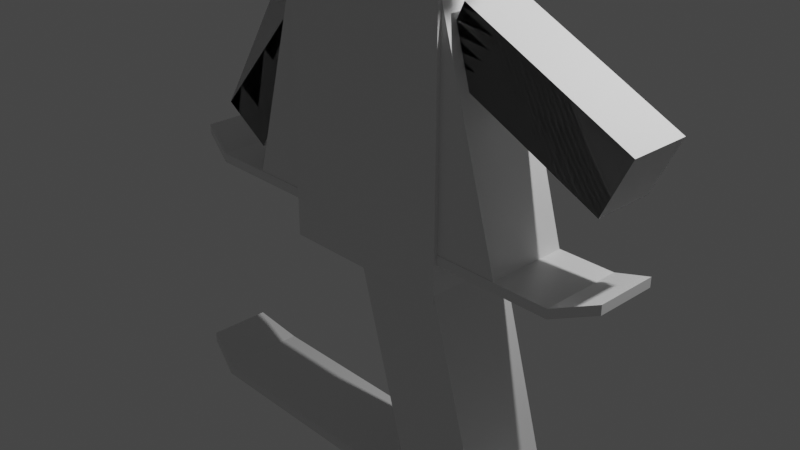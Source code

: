 # Source: snowboarder.blend  (saved by Blender 2.80.75; exported with 4.5.12 LTS)
import bpy
from mathutils import Matrix  # noqa: F401  (used for matrix-valued properties, if any)

bpy.ops.wm.read_factory_settings(use_empty=True)
scene = bpy.context.scene
scene.name = 'Scene'

# ---- collections
col_collection = bpy.data.collections.new('Collection'); scene.collection.children.link(col_collection)

# ---- materials (node trees are filled in below, after node groups)
mat_material = bpy.data.materials.new('Material')
mat_material.alpha_threshold = 0.0
mat_material.use_transparent_shadow = False
mat_material.line_color = (0.0, 0.0, 0.0, 1.0)

# ---- material node trees
mat_material.use_nodes = True; mat_material.node_tree.nodes.clear()
_N = mat_material.node_tree.nodes; _L = mat_material.node_tree.links
n0 = _N.new('ShaderNodeOutputMaterial'); n0.name = 'Material Output'; n0.location = (300, 300)
n1 = _N.new('ShaderNodeBsdfPrincipled'); n1.name = 'Principled BSDF'; n1.location = (10, 300)
n1.distribution = 'GGX'
n1.subsurface_method = 'BURLEY'
n1.inputs[2].default_value = 0.4
n1.inputs[3].default_value = 1.45
n1.inputs[27].default_value = (0.0, 0.0, 0.0, 1.0)
n1.inputs[28].default_value = 1.0
_L.new(n1.outputs[0], n0.inputs[0])
n0.is_active_output = True

# ---- world
world_world = bpy.data.worlds.new('World'); scene.world = world_world
world_world.use_nodes = True; world_world.node_tree.nodes.clear()
_N = world_world.node_tree.nodes; _L = world_world.node_tree.links
n0 = _N.new('ShaderNodeOutputWorld'); n0.name = 'World Output'; n0.location = (300, 300)
n1 = _N.new('ShaderNodeBackground'); n1.name = 'Background'; n1.location = (10, 300)
n1.inputs[0].default_value = (0.05088, 0.05088, 0.05088, 1.0)
_L.new(n1.outputs[0], n0.inputs[0])
n0.is_active_output = True
world_world.color = (0.05088, 0.05088, 0.05088)
world_world.use_sun_shadow = False
world_world.sun_shadow_jitter_overblur = 0.0

# ---- cameras
cam_camera = bpy.data.cameras.new('Camera')
cam_camera.clip_end = 100.0
cam_camera.ortho_scale = 7.314

# ---- lights
light_light = bpy.data.lights.new('Light', 'POINT')
light_light.transmission_factor = 0.0
light_light.energy = 1000.0
light_light.shadow_soft_size = 0.1
light_light.shadow_maximum_resolution = 0.006
light_light.use_absolute_resolution = True

# ---- meshes
me_cube = bpy.data.meshes.new('Cube')
me_cube.from_pydata([(3.621, -0.3773, -1.72), (-2.265, -0.3773, -3.308), (3.651, -0.3773, -1.831), (-2.235, -0.3773, -3.419), (3.621, 0.3732, -1.72), (-2.265, 0.3732, -3.308), (3.651, 0.3732, -1.831), (-2.235, 0.3732, -3.419), (-1.715, 0.506, -3.494), (3.214, 0.506, -2.164), (-1.745, 0.506, -3.383), (3.184, 0.506, -2.053), (3.184, -0.5101, -2.053), (-1.745, -0.5101, -3.383), (-1.715, -0.5101, -3.494), (3.214, -0.5101, -2.164), (2.528, 0.5, -2.236), (2.528, -0.5, -2.236), (0.0, 0.5, 0.0), (0.0, -0.5, 0.0), (-0.3511, 0.5069, 3.063), (-0.6289, 0.5069, 4.093), (-1.234, 0.5093, 2.825), (-1.512, 0.5093, 3.855), (-0.3536, -0.5093, 3.062), (-0.6315, -0.5093, 4.092), (-1.237, -0.5069, 2.824), (-1.514, -0.5069, 3.854), (-1.949, 0.3396, 0.2397), (-1.949, -0.3396, 0.2397), (-1.77, 0.3396, 2.674), (-2.598, 0.3396, 0.4413), (-1.77, -0.3396, 2.674), (-2.598, -0.3396, 0.4413), (0.1841, 0.3396, 3.205), (2.358, 0.3396, 2.783), (0.1841, -0.3396, 3.205), (2.358, -0.3396, 2.783), (2.236, 0.3396, 2.115), (2.236, -0.3396, 2.115), (0.1872, 0.5081, 3.208), (0.9811, 0.5081, 0.2646), (0.1872, -0.5081, 3.208), (0.9811, -0.5081, 0.2646), (-1.775, 0.5081, 2.679), (-0.9811, 0.5081, -0.2646), (-1.775, -0.5081, 2.679), (-0.9811, -0.5081, -0.2646), (0.391, 0.3396, 2.452), (0.391, -0.3396, 2.452), (0.2931, 0.3396, 2.815), (0.2931, -0.3396, 2.815), (-1.504, -0.3396, 1.674), (-1.561, -0.3396, 1.885), (-1.504, 0.3396, 1.674), (-1.669, 0.3396, 2.286), (-1.669, -0.3396, 2.286), (-0.7945, -0.5081, 2.943), (-0.7932, 0.5081, 2.943), (-1.234, 0.5081, 2.825), (-0.3536, -0.5081, 3.062), (-0.7945, -0.5081, 2.943), (-1.233, 0.5081, 2.825), (-0.7932, 0.5081, 2.943), (-0.3529, -0.2283, 3.062), (-0.3547, -0.5081, 3.062), (-1.235, 0.2283, 2.824), (0.9597, 0.5, 0.3437), (0.9811, 0.5, 0.2646), (0.9597, -0.5, 0.3437), (0.9811, -0.5, 0.2646), (0.001003, 0.5, 0.0), (0.001003, -0.5, 0.0), (-0.9811, 0.5, -0.2646), (-1.027, 0.5, -3.191), (-0.9811, -0.5, -0.2646), (-1.027, -0.5, -3.191), (-0.999, -0.5, -0.1982), (-0.9811, -0.5, -0.2646), (-0.999, 0.5, -0.1982), (-0.9811, 0.5, -0.2646), (0.001003, 0.5, -0.0008614), (0.001003, 0.5, -0.001676), (0.001003, -0.5, -0.001676), (0.0006445, -0.5, -0.001076), (0.0, -0.499, 0.0), (0.0006445, -0.5, -0.001076), (0.001003, 0.5, -0.0008614), (0.0, -0.5, 0.0), (0.0, -0.499, 0.0), (0.0, 0.5, 0.0), (0.001003, 0.5, -0.001676), (0.001003, -0.5, -0.0008614), (1.776, -0.5, -2.433), (1.501, -0.5, -2.507), (0.001003, -0.5, -2.912), (-0.3257, -0.5, -3.0), (1.776, 0.5, -2.433), (1.501, 0.5, -2.507), (0.001003, 0.5, -2.912), (-0.3257, 0.5, -3.0)], [(26, 57), (20, 58), (59, 58), (57, 60), (71, 81), (72, 83), (84, 72), (83, 84), (19, 84), (82, 83)], [(12, 2, 0), (2, 9, 6), (6, 11, 4), (11, 0, 4), (6, 0, 2), (3, 5, 7), (9, 14, 8), (14, 7, 8), (9, 10, 11), (10, 7, 5), (11, 97, 93), (10, 1, 13), (12, 14, 15), (13, 3, 14), (70, 86, 83), (67, 17, 16), (61, 66, 63), (59, 26, 27), (61, 24, 25), (21, 27, 25), (63, 22, 23), (60, 20, 21), (56, 32, 33), (32, 31, 33), (28, 33, 31), (54, 29, 28), (55, 54, 31), (34, 51, 36), (51, 49, 37), (49, 38, 39), (35, 39, 38), (34, 37, 35), (48, 50, 35), (65, 60, 59), (65, 46, 47), (52, 79, 77), (19, 70, 43), (49, 69, 67), (62, 40, 41), (42, 51, 40), (56, 30, 32), (44, 56, 46), (26, 59, 66), (20, 60, 64), (73, 75, 85), (77, 74, 76), (74, 96, 76), (99, 100, 73), (77, 73, 79), (77, 80, 78), (85, 72, 71), (82, 18, 68), (93, 16, 17), (76, 96, 75), (89, 18, 91), (98, 91, 82), (71, 72, 92), (94, 98, 99), (13, 96, 10), (12, 15, 2), (2, 15, 9), (6, 9, 11), (11, 12, 0), (6, 4, 0), (3, 1, 5), (9, 15, 14), (14, 3, 7), (9, 8, 10), (10, 8, 7), (93, 12, 11), (11, 98, 97), (10, 5, 1), (12, 13, 14), (13, 1, 3), (93, 17, 70), (17, 69, 70), (70, 19, 86), (83, 94, 70), (94, 93, 70), (67, 69, 17), (63, 20, 64), (64, 60, 61), (60, 24, 61), (61, 26, 66), (22, 63, 59), (63, 64, 61), (59, 63, 66), (27, 23, 59), (23, 22, 59), (25, 27, 61), (27, 26, 61), (21, 23, 27), (23, 21, 63), (21, 20, 63), (21, 25, 60), (25, 24, 60), (33, 29, 52), (52, 53, 33), (53, 56, 33), (32, 30, 31), (28, 29, 33), (54, 52, 29), (28, 31, 54), (31, 30, 55), (34, 50, 51), (39, 37, 49), (37, 36, 51), (49, 48, 38), (35, 37, 39), (34, 36, 37), (35, 38, 48), (50, 34, 35), (42, 40, 60), (40, 62, 60), (59, 44, 46), (62, 59, 60), (46, 65, 59), (47, 43, 65), (43, 42, 60), (60, 65, 43), (78, 47, 77), (47, 46, 77), (46, 53, 52), (54, 44, 79), (44, 45, 79), (45, 80, 79), (77, 46, 52), (52, 54, 79), (80, 45, 18), (45, 41, 18), (41, 68, 18), (18, 89, 80), (89, 19, 78), (43, 47, 19), (47, 78, 19), (78, 80, 89), (68, 41, 67), (41, 40, 67), (40, 50, 48), (49, 42, 69), (42, 43, 69), (43, 70, 69), (67, 40, 48), (48, 49, 67), (41, 45, 62), (45, 44, 59), (62, 45, 59), (42, 49, 51), (51, 50, 40), (56, 55, 30), (44, 54, 55), (56, 53, 46), (44, 55, 56), (18, 71, 90), (88, 72, 19), (85, 18, 90), (75, 88, 19), (85, 90, 73), (75, 19, 85), (77, 79, 74), (74, 100, 96), (100, 74, 73), (74, 79, 73), (73, 90, 87), (90, 71, 87), (87, 99, 73), (77, 75, 73), (77, 79, 80), (71, 18, 85), (85, 19, 72), (82, 81, 18), (93, 97, 16), (96, 95, 75), (95, 92, 75), (92, 72, 88), (75, 77, 76), (92, 88, 75), (91, 98, 94), (94, 83, 91), (83, 86, 89), (91, 83, 89), (86, 19, 89), (68, 67, 16), (68, 16, 97), (68, 97, 98), (91, 18, 81), (82, 68, 98), (91, 81, 82), (92, 95, 99), (99, 87, 92), (87, 71, 92), (12, 93, 94), (98, 11, 99), (11, 10, 99), (13, 12, 95), (12, 94, 95), (10, 100, 99), (99, 95, 94), (13, 95, 96), (96, 100, 10)])
_uv = me_cube.uv_layers.new(name='UVMap')
_uv.uv.foreach_set('vector', [0.3959, 0.0, 0.375, 0.25, 0.375, 0.0, 0.375, 0.25, 0.3959, 0.5, 0.375, 0.5, 0.375, 0.5, 0.3959, 0.75, 0.375, 0.75, 0.3959, 0.75, 0.375, 1.0, 0.375, 0.75, 0.375, 0.5, 0.125, 0.75, 0.125, 0.5, 0.875, 0.5, 0.625, 0.75, 0.625, 0.5, 0.3959, 0.5, 0.6052, 0.25, 0.6052, 0.5, 0.6052, 0.25, 0.625, 0.5, 0.6052, 0.5, 0.3959, 0.5, 0.6052, 0.75, 0.3959, 0.75, 0.6052, 0.75, 0.625, 0.5, 0.625, 0.75, 0.3959, 0.75, 0.4557, 0.7515, 0.4557, 0.9975, 0.6052, 0.75, 0.625, 1.0, 0.6052, 1.0, 0.3959, 0.0, 0.6052, 0.25, 0.3959, 0.25, 0.6052, 0.0, 0.625, 0.25, 0.6052, 0.25, 0.6019, 0.2556, 0.6249, 0.5, 0.6248, 0.5, 0.3585, 0.5, 0.125, 0.75, 0.125, 0.5, 0.625, 0.1248, 0.4441, 0.25, 0.375, 0.1252, 0.625, 0.2503, 0.625, 0.5, 0.375, 0.5, 0.625, 0.6252, 0.625, 0.75, 0.375, 0.75, 0.625, 0.75, 0.375, 1.0, 0.375, 0.75, 0.375, 0.6252, 0.375, 0.75, 0.125, 0.75, 0.875, 0.5003, 0.875, 0.75, 0.625, 0.75, 0.625, 0.375, 0.625, 0.5, 0.375, 0.5, 0.625, 0.5, 0.375, 0.75, 0.375, 0.5, 0.625, 0.75, 0.375, 1.0, 0.375, 0.75, 0.3092, 0.5, 0.125, 0.75, 0.125, 0.5, 0.875, 0.625, 0.8092, 0.75, 0.625, 0.5, 0.375, 0.0, 0.5, 0.25, 0.375, 0.25, 0.625, 0.375, 0.6052, 0.5, 0.375, 0.25, 0.6052, 0.5, 0.375, 0.75, 0.375, 0.5, 0.625, 0.75, 0.375, 1.0, 0.375, 0.75, 0.375, 0.5, 0.125, 0.75, 0.125, 0.5, 0.8552, 0.5, 0.875, 0.625, 0.625, 0.75, 0.444, 0.25, 0.4439, 0.25, 0.5561, 0.0, 0.625, 0.319, 0.625, 0.5, 0.375, 0.5, 0.5396, 0.5415, 0.3806, 0.748, 0.3806, 0.502, 0.5, 0.998, 0.625, 0.998, 0.625, 1.0, 0.3108, 0.7085, 0.1317, 0.748, 0.1317, 0.502, 0.875, 0.569, 0.875, 0.75, 0.625, 0.75, 0.375, 0.75, 0.3417, 0.7085, 0.375, 0.5, 0.5, 0.25, 0.625, 0.0, 0.625, 0.25, 0.625, 0.75, 0.5917, 0.5415, 0.625, 0.5, 0.625, 0.5, 0.625, 0.2503, 0.625, 0.3191, 0.875, 0.75, 0.875, 0.5003, 0.875, 0.5691, 0.625, 0.0, 0.625, 0.25, 0.3753, 0.2497, 0.6085, 0.5, 0.375, 0.75, 0.375, 0.5, 0.375, 0.75, 0.5433, 1.0, 0.375, 1.0, 0.6323, 0.75, 0.625, 0.6683, 0.875, 0.5, 0.6085, 0.5, 0.625, 0.75, 0.6085, 0.75, 0.3806, 0.502, 0.375, 0.748, 0.375, 0.502, 0.3753, 0.2497, 0.375, 0.25, 0.375, 0.0, 0.8748, 0.5, 0.875, 0.5, 0.8519, 0.7444, 0.4435, 1.0, 0.625, 0.75, 0.625, 1.0, 0.375, 0.5, 0.375, 0.3317, 0.625, 0.5, 0.625, 0.5003, 0.625, 0.75, 0.6248, 0.75, 0.6315, 0.5, 0.8748, 0.5, 0.8748, 0.5, 0.375, 0.5, 0.375, 0.75, 0.3749, 0.75, 0.4673, 0.9975, 0.4673, 0.7515, 0.5311, 0.7515, 0.6052, 1.0, 0.5449, 0.9975, 0.6052, 0.75, 0.3959, 0.0, 0.3959, 0.25, 0.375, 0.25, 0.375, 0.25, 0.3959, 0.25, 0.3959, 0.5, 0.375, 0.5, 0.3959, 0.5, 0.3959, 0.75, 0.3959, 0.75, 0.3959, 1.0, 0.375, 1.0, 0.375, 0.5, 0.375, 0.75, 0.125, 0.75, 0.875, 0.5, 0.875, 0.75, 0.625, 0.75, 0.3959, 0.5, 0.3959, 0.25, 0.6052, 0.25, 0.6052, 0.25, 0.625, 0.25, 0.625, 0.5, 0.3959, 0.5, 0.6052, 0.5, 0.6052, 0.75, 0.6052, 0.75, 0.6052, 0.5, 0.625, 0.5, 0.4557, 0.9975, 0.3959, 1.0, 0.3959, 0.75, 0.3959, 0.75, 0.4673, 0.7515, 0.4557, 0.7515, 0.6052, 0.75, 0.625, 0.75, 0.625, 1.0, 0.3959, 0.0, 0.6052, 0.0, 0.6052, 0.25, 0.6052, 0.0, 0.625, 0.0, 0.625, 0.25, 0.375, 0.4315, 0.375, 0.25, 0.6019, 0.2556, 0.375, 0.25, 0.6085, 0.25, 0.6019, 0.2556, 0.6019, 0.2556, 0.625, 0.5, 0.6249, 0.5, 0.6248, 0.5, 0.3815, 0.5, 0.6019, 0.2556, 0.3815, 0.5, 0.375, 0.4315, 0.6019, 0.2556, 0.3585, 0.5, 0.3585, 0.75, 0.125, 0.75, 0.375, 0.1252, 0.375, 0.0, 0.5559, 0.0, 0.5559, 0.0, 0.6247, 0.0, 0.625, 0.1248, 0.6247, 0.0, 0.625, 0.0, 0.625, 0.1248, 0.625, 0.1248, 0.625, 0.25, 0.4441, 0.25, 0.375, 0.25, 0.375, 0.1252, 0.3753, 0.25, 0.375, 0.1252, 0.5559, 0.0, 0.625, 0.1248, 0.3753, 0.25, 0.375, 0.1252, 0.4441, 0.25, 0.375, 0.5, 0.375, 0.25, 0.625, 0.2503, 0.375, 0.25, 0.625, 0.25, 0.625, 0.2503, 0.375, 0.75, 0.375, 0.5, 0.625, 0.6252, 0.375, 0.5, 0.625, 0.5, 0.625, 0.6252, 0.625, 0.75, 0.625, 1.0, 0.375, 1.0, 0.125, 0.75, 0.125, 0.5, 0.375, 0.6252, 0.125, 0.5, 0.375, 0.5, 0.375, 0.6252, 0.625, 0.75, 0.625, 0.5, 0.875, 0.5003, 0.625, 0.5, 0.875, 0.5, 0.875, 0.5003, 0.375, 0.5, 0.375, 0.25, 0.5592, 0.25, 0.5592, 0.25, 0.5819, 0.2931, 0.375, 0.5, 0.5819, 0.2931, 0.625, 0.375, 0.375, 0.5, 0.625, 0.5, 0.625, 0.75, 0.375, 0.75, 0.625, 0.75, 0.625, 1.0, 0.375, 1.0, 0.3092, 0.5, 0.3092, 0.75, 0.125, 0.75, 0.625, 0.75, 0.625, 0.5, 0.8092, 0.75, 0.625, 0.5, 0.875, 0.5, 0.875, 0.625, 0.375, 0.0, 0.5, 0.0, 0.5, 0.25, 0.375, 0.5, 0.375, 0.25, 0.6052, 0.5, 0.375, 0.25, 0.625, 0.25, 0.625, 0.375, 0.6052, 0.5, 0.6052, 0.75, 0.375, 0.75, 0.625, 0.75, 0.625, 1.0, 0.375, 1.0, 0.375, 0.5, 0.375, 0.75, 0.125, 0.75, 0.625, 0.75, 0.625, 0.5, 0.8552, 0.5, 0.875, 0.625, 0.875, 0.75, 0.625, 0.75, 0.375, 0.25, 0.375, 0.0, 0.4439, 0.25, 0.375, 0.0, 0.556, 0.0, 0.4439, 0.25, 0.5561, 0.0, 0.625, 0.0, 0.625, 0.25, 0.556, 0.0, 0.5561, 0.0, 0.4439, 0.25, 0.625, 0.25, 0.444, 0.25, 0.5561, 0.0, 0.375, 0.5, 0.375, 0.25, 0.625, 0.319, 0.375, 0.25, 0.625, 0.25, 0.625, 0.3189, 0.625, 0.3189, 0.625, 0.319, 0.375, 0.25, 0.375, 0.502, 0.375, 0.5, 0.3806, 0.502, 0.375, 0.5, 0.625, 0.5, 0.3806, 0.502, 0.625, 0.5, 0.5576, 0.5415, 0.5396, 0.5415, 0.5396, 0.7085, 0.625, 0.75, 0.3806, 0.748, 0.625, 0.75, 0.375, 0.75, 0.3806, 0.748, 0.375, 0.75, 0.375, 0.748, 0.3806, 0.748, 0.3806, 0.502, 0.625, 0.5, 0.5396, 0.5415, 0.5396, 0.5415, 0.5396, 0.7085, 0.3806, 0.748, 0.375, 0.752, 0.375, 0.75, 0.5, 0.752, 0.375, 0.75, 0.625, 0.75, 0.5, 0.752, 0.625, 0.75, 0.625, 0.752, 0.5, 0.752, 0.5, 0.752, 0.5, 0.9978, 0.375, 0.752, 0.5, 0.9978, 0.5, 0.998, 0.375, 0.998, 0.625, 1.0, 0.375, 1.0, 0.5, 0.998, 0.375, 1.0, 0.375, 0.998, 0.5, 0.998, 0.375, 0.998, 0.375, 0.752, 0.5, 0.9978, 0.125, 0.502, 0.125, 0.5, 0.1317, 0.502, 0.125, 0.5, 0.375, 0.5, 0.1317, 0.502, 0.375, 0.5, 0.3417, 0.5415, 0.3108, 0.5415, 0.3108, 0.7085, 0.375, 0.75, 0.1317, 0.748, 0.375, 0.75, 0.125, 0.75, 0.1317, 0.748, 0.125, 0.75, 0.125, 0.748, 0.1317, 0.748, 0.1317, 0.502, 0.375, 0.5, 0.3108, 0.5415, 0.3108, 0.5415, 0.3108, 0.7085, 0.1317, 0.502, 0.625, 0.75, 0.625, 0.5, 0.875, 0.569, 0.625, 0.5, 0.875, 0.5, 0.875, 0.5689, 0.875, 0.569, 0.625, 0.5, 0.875, 0.5689, 0.375, 0.75, 0.3108, 0.7085, 0.3417, 0.7085, 0.3417, 0.7085, 0.3417, 0.5415, 0.375, 0.5, 0.5, 0.25, 0.5, 0.0, 0.625, 0.0, 0.625, 0.75, 0.5396, 0.7085, 0.5917, 0.7085, 0.5917, 0.5415, 0.5576, 0.5415, 0.625, 0.5, 0.625, 0.75, 0.5917, 0.7085, 0.5917, 0.5415, 0.3753, 0.0, 0.375, 0.0, 0.3753, 0.0, 0.3753, 0.25, 0.375, 0.25, 0.3753, 0.25, 0.3753, 0.2497, 0.3753, 0.0, 0.3753, 0.0, 0.625, 0.25, 0.3753, 0.25, 0.3753, 0.25, 0.3753, 0.2497, 0.3753, 0.0, 0.625, 0.0, 0.625, 0.25, 0.3753, 0.25, 0.3753, 0.2497, 0.6085, 0.5, 0.6085, 0.75, 0.375, 0.75, 0.375, 0.75, 0.5433, 0.75, 0.5433, 1.0, 0.625, 0.6683, 0.625, 0.5, 0.875, 0.5, 0.625, 0.5, 0.8585, 0.5, 0.875, 0.5, 0.875, 0.5, 0.875, 0.7497, 0.8749, 0.75, 0.875, 0.7497, 0.875, 0.75, 0.8749, 0.75, 0.8749, 0.75, 0.6323, 0.75, 0.875, 0.5, 0.6085, 0.5, 0.625, 0.5, 0.625, 0.75, 0.3806, 0.502, 0.3806, 0.748, 0.375, 0.748, 0.375, 0.0, 0.3753, 0.0, 0.3753, 0.2497, 0.3753, 0.2497, 0.3753, 0.25, 0.375, 0.25, 0.8748, 0.5, 0.8749, 0.5001, 0.875, 0.5, 0.4435, 1.0, 0.4435, 0.75, 0.625, 0.75, 0.375, 0.3317, 0.3823, 0.25, 0.625, 0.5, 0.3823, 0.25, 0.6249, 0.25, 0.625, 0.5, 0.6249, 0.25, 0.625, 0.25, 0.625, 0.2503, 0.625, 0.5, 0.6085, 0.5, 0.375, 0.5, 0.6249, 0.25, 0.625, 0.2503, 0.625, 0.5, 0.6248, 0.75, 0.3815, 0.75, 0.3815, 0.5, 0.3815, 0.5, 0.6248, 0.5, 0.6248, 0.75, 0.6248, 0.5, 0.6249, 0.5, 0.625, 0.5003, 0.6248, 0.75, 0.6248, 0.5, 0.625, 0.5003, 0.6249, 0.5, 0.625, 0.5, 0.625, 0.5003, 0.8519, 0.7444, 0.8585, 0.75, 0.625, 0.75, 0.8519, 0.7444, 0.625, 0.75, 0.625, 0.5685, 0.8519, 0.7444, 0.625, 0.5685, 0.6315, 0.5, 0.8748, 0.5, 0.875, 0.5, 0.8749, 0.5001, 0.8748, 0.5, 0.8519, 0.7444, 0.6315, 0.5, 0.8748, 0.5, 0.8749, 0.5001, 0.8748, 0.5, 0.3749, 0.75, 0.1323, 0.75, 0.1323, 0.5, 0.1323, 0.5, 0.3749, 0.5, 0.3749, 0.75, 0.3749, 0.5, 0.375, 0.5, 0.3749, 0.75, 0.3959, 1.0, 0.4557, 0.9975, 0.4673, 0.9975, 0.4673, 0.7515, 0.3959, 0.75, 0.5311, 0.7515, 0.3959, 0.75, 0.6052, 0.75, 0.5311, 0.7515, 0.6052, 1.0, 0.3959, 1.0, 0.5311, 0.9975, 0.3959, 1.0, 0.4673, 0.9975, 0.5311, 0.9975, 0.6052, 0.75, 0.5449, 0.7515, 0.5311, 0.7515, 0.5311, 0.7515, 0.5311, 0.9975, 0.4673, 0.9975, 0.6052, 1.0, 0.5311, 0.9975, 0.5449, 0.9975, 0.5449, 0.9975, 0.5449, 0.7515, 0.6052, 0.75])
_ca = me_cube.color_attributes.new('Col', 'BYTE_COLOR', 'CORNER')
_ca.data.foreach_set('color', [0.02315, 0.02315, 0.02315, 1.0, 1.0, 1.0, 1.0, 1.0, 1.0, 1.0, 1.0, 1.0, 1.0, 1.0, 1.0, 1.0, 0.005182, 0.005182, 0.005182, 1.0, 1.0, 1.0, 1.0, 1.0, 1.0, 1.0, 1.0, 1.0, 0.02956, 0.02956, 0.02956, 1.0, 1.0, 1.0, 1.0, 1.0, 0.02956, 0.02956, 0.02956, 1.0, 1.0, 1.0, 1.0, 1.0, 1.0, 1.0, 1.0, 1.0, 1.0, 1.0, 1.0, 1.0, 1.0, 1.0, 1.0, 1.0, 1.0, 1.0, 1.0, 1.0, 0.9911, 0.9911, 0.9911, 1.0, 1.0, 1.0, 1.0, 1.0, 1.0, 1.0, 1.0, 1.0, 0.005182, 0.005182, 0.005182, 1.0, 0.0, 0.0, 0.0, 1.0, 0.005182, 0.005182, 0.005182, 1.0, 0.0, 0.0, 0.0, 1.0, 1.0, 1.0, 1.0, 1.0, 0.005182, 0.005182, 0.005182, 1.0, 0.005182, 0.005182, 0.005182, 1.0, 0.02624, 0.02624, 0.02624, 1.0, 0.02956, 0.02956, 0.02956, 1.0, 0.02624, 0.02624, 0.02624, 1.0, 1.0, 1.0, 1.0, 1.0, 1.0, 1.0, 1.0, 1.0, 0.02956, 0.02956, 0.02956, 1.0, 0.0, 0.0, 0.0, 1.0, 0.0003035, 0.0003035, 0.0003035, 1.0, 0.02624, 0.02624, 0.02624, 1.0, 1.0, 1.0, 1.0, 1.0, 0.02029, 0.02029, 0.02029, 1.0, 0.02315, 0.02315, 0.02315, 1.0, 0.0, 0.0, 0.0, 1.0, 0.005182, 0.005182, 0.005182, 1.0, 0.02029, 0.02029, 0.02029, 1.0, 0.9911, 0.9911, 0.9911, 1.0, 0.0, 0.0, 0.0, 1.0, 0.0, 0.0, 0.0003035, 1.0, 0.001518, 0.001518, 0.002428, 1.0, 0.001518, 0.001518, 0.002428, 1.0, 0.0, 0.0, 0.001518, 1.0, 0.006512, 0.006512, 0.006512, 1.0, 0.0, 0.0, 0.0, 1.0, 0.0, 0.0, 0.001518, 1.0, 0.003035, 0.003035, 0.008568, 1.0, 0.0003035, 0.0003035, 0.06301, 1.0, 0.001518, 0.0, 0.04092, 1.0, 0.0009106, 0.0009106, 0.003677, 1.0, 0.005605, 0.005605, 0.005605, 1.0, 0.0, 0.0, 0.001518, 1.0, 0.003677, 0.0, 0.3467, 1.0, 0.0, 0.0, 0.0, 1.0, 0.001214, 0.001214, 0.001214, 1.0, 0.005605, 0.005605, 0.005605, 1.0, 0.0, 0.0, 0.0, 1.0, 0.0003035, 0.0003035, 0.06301, 1.0, 0.001518, 0.0, 0.04231, 1.0, 0.005182, 0.005182, 0.005182, 1.0, 0.003677, 0.0, 0.3419, 1.0, 0.0, 0.0, 0.008568, 1.0, 0.001214, 0.001214, 0.001214, 1.0, 0.002428, 0.001821, 0.5906, 1.0, 0.002428, 0.002125, 0.05286, 1.0, 0.004391, 0.004025, 1.0, 1.0, 0.002428, 0.002125, 0.05286, 1.0, 0.001214, 0.0003035, 1.0, 1.0, 0.004391, 0.004025, 1.0, 1.0, 0.04374, 0.04374, 1.0, 1.0, 0.004391, 0.004025, 1.0, 1.0, 0.001214, 0.0003035, 1.0, 1.0, 0.001214, 0.0, 1.0, 1.0, 0.02416, 0.02315, 1.0, 1.0, 0.04374, 0.04374, 1.0, 1.0, 0.006049, 0.005605, 1.0, 1.0, 0.001214, 0.0, 1.0, 1.0, 0.001214, 0.0003035, 1.0, 1.0, 0.001214, 0.0003035, 0.9911, 1.0, 0.001214, 0.0, 1.0, 1.0, 0.001518, 0.0006071, 1.0, 1.0, 0.001214, 0.0, 1.0, 1.0, 0.001518, 0.001214, 1.0, 1.0, 0.001214, 0.0, 1.0, 1.0, 0.001518, 0.001214, 1.0, 1.0, 0.002732, 0.002125, 1.0, 1.0, 0.001214, 0.0003035, 1.0, 1.0, 0.006995, 0.006512, 1.0, 1.0, 0.001214, 0.0003035, 1.0, 1.0, 0.002732, 0.002125, 1.0, 1.0, 0.001214, 0.0003035, 0.9911, 1.0, 0.001214, 0.0, 1.0, 1.0, 0.006995, 0.006512, 1.0, 1.0, 0.006049, 0.006049, 1.0, 1.0, 0.001214, 0.0, 1.0, 1.0, 0.006995, 0.006512, 1.0, 1.0, 0.003677, 0.0, 0.3325, 1.0, 0.003677, 0.0, 0.3419, 1.0, 0.001518, 0.0, 0.04092, 1.0, 0.003677, 0.0, 0.3325, 1.0, 0.006512, 0.0006071, 0.8228, 1.0, 0.0003035, 0.0003035, 0.0006071, 1.0, 0.03955, 0.0382, 1.0, 1.0, 0.0, 0.0, 0.002428, 1.0, 0.0009106, 0.0009106, 0.004391, 1.0, 0.001518, 0.001518, 0.002428, 1.0, 0.0, 0.0, 0.0003035, 1.0, 0.0, 0.0, 0.0003035, 1.0, 0.001518, 0.001214, 1.0, 1.0, 0.0, 0.0, 0.003677, 1.0, 0.0, 0.0, 0.001518, 1.0, 0.001518, 0.0, 0.03955, 1.0, 0.001518, 0.0006071, 0.9823, 1.0, 0.0, 0.0, 0.0, 1.0, 0.006512, 0.0, 0.855, 1.0, 0.001214, 0.0, 1.0, 1.0, 0.001518, 0.0006071, 0.9823, 1.0, 0.002428, 0.001821, 0.5906, 1.0, 0.002732, 0.002732, 0.9131, 1.0, 0.002428, 0.002125, 0.05286, 1.0, 0.001214, 0.0, 0.956, 1.0, 0.002428, 0.001821, 0.5906, 1.0, 0.006512, 0.0006071, 0.8228, 1.0, 0.0009106, 0.0009106, 0.003677, 1.0, 0.001518, 0.0, 0.04092, 1.0, 0.003035, 0.003035, 0.008568, 1.0, 0.0, 0.0, 0.008568, 1.0, 0.003677, 0.0, 0.3419, 1.0, 1.0, 1.0, 1.0, 1.0, 0.0, 0.0, 0.001518, 1.0, 0.0003035, 0.0003035, 0.0009106, 1.0, 0.001518, 0.001518, 0.002428, 1.0, 0.0009106, 0.0009106, 0.004391, 1.0, 0.004391, 0.004391, 0.004391, 1.0, 0.01229, 0.01229, 0.01229, 1.0, 0.004391, 0.004391, 0.004391, 1.0, 0.0, 0.0, 0.0, 1.0, 0.01229, 0.01229, 0.01229, 1.0, 0.001821, 0.001821, 0.001821, 1.0, 0.01938, 0.01938, 0.01938, 1.0, 0.0, 0.0, 0.001518, 1.0, 0.0009106, 0.0009106, 0.004391, 1.0, 0.0, 0.0, 0.001518, 1.0, 0.0, 0.0, 0.002428, 1.0, 0.0009106, 0.0009106, 0.004391, 1.0, 0.0, 0.0, 0.0003035, 1.0, 0.0006071, 0.0006071, 0.0006071, 1.0, 0.001518, 0.001518, 0.002428, 1.0, 0.001518, 0.001518, 0.002428, 1.0, 0.0, 0.0, 0.001518, 1.0, 0.0, 0.0, 0.001518, 1.0, 0.0, 0.0, 0.001518, 1.0, 0.0, 0.0, 0.0, 1.0, 0.0003035, 0.0003035, 0.0003035, 1.0, 0.0, 0.0, 0.0, 1.0, 0.006512, 0.006512, 0.006512, 1.0, 0.01229, 0.01229, 0.01229, 1.0, 0.0, 0.0, 0.0, 1.0, 0.0003035, 0.0003035, 0.0009106, 1.0, 0.9301, 0.9301, 0.9301, 1.0, 0.0, 0.0, 0.001518, 1.0, 0.0, 0.0, 0.001518, 1.0, 0.0009106, 0.0009106, 0.0009106, 1.0, 0.0, 0.0, 0.001518, 1.0, 0.0, 0.0, 0.001518, 1.0, 0.0, 0.0, 0.001518, 1.0, 0.001518, 0.001518, 0.002428, 1.0, 0.001518, 0.001518, 0.002428, 1.0, 0.004391, 0.004391, 0.004391, 1.0, 0.0009106, 0.0009106, 0.0009106, 1.0, 0.001821, 0.001821, 0.001821, 1.0, 0.02029, 0.02029, 0.02029, 1.0, 0.0, 0.0, 0.0, 1.0, 0.02624, 0.02624, 0.02624, 1.0, 0.02315, 0.02315, 0.02315, 1.0, 0.005182, 0.005182, 0.005182, 1.0, 1.0, 1.0, 1.0, 1.0, 1.0, 1.0, 1.0, 1.0, 0.005182, 0.005182, 0.005182, 1.0, 0.005182, 0.005182, 0.005182, 1.0, 1.0, 1.0, 1.0, 1.0, 0.005182, 0.005182, 0.005182, 1.0, 0.02956, 0.02956, 0.02956, 1.0, 0.02956, 0.02956, 0.02956, 1.0, 0.02315, 0.02315, 0.02315, 1.0, 1.0, 1.0, 1.0, 1.0, 1.0, 1.0, 1.0, 1.0, 1.0, 1.0, 1.0, 1.0, 1.0, 1.0, 1.0, 1.0, 0.9911, 0.9911, 0.9911, 1.0, 1.0, 1.0, 1.0, 1.0, 1.0, 1.0, 1.0, 1.0, 0.005182, 0.005182, 0.005182, 1.0, 0.005182, 0.005182, 0.005182, 1.0, 0.0, 0.0, 0.0, 1.0, 0.0, 0.0, 0.0, 1.0, 0.9911, 0.9911, 0.9911, 1.0, 1.0, 1.0, 1.0, 1.0, 0.005182, 0.005182, 0.005182, 1.0, 0.005182, 0.005182, 0.005182, 1.0, 0.02624, 0.02624, 0.02624, 1.0, 0.02624, 0.02624, 0.02624, 1.0, 0.005182, 0.005182, 0.005182, 1.0, 1.0, 1.0, 1.0, 1.0, 0.0003035, 0.0003035, 0.0003035, 1.0, 0.02315, 0.02315, 0.02315, 1.0, 0.02956, 0.02956, 0.02956, 1.0, 0.02956, 0.02956, 0.02956, 1.0, 0.0009106, 0.0009106, 0.0009106, 1.0, 0.0, 0.0, 0.0, 1.0, 0.02624, 0.02624, 0.02624, 1.0, 1.0, 1.0, 1.0, 1.0, 1.0, 1.0, 1.0, 1.0, 0.02315, 0.02315, 0.02315, 1.0, 0.02029, 0.02029, 0.02029, 1.0, 0.0, 0.0, 0.0, 1.0, 0.02029, 0.02029, 0.02029, 1.0, 1.0, 1.0, 1.0, 1.0, 0.9911, 0.9911, 0.9911, 1.0, 0.0003035, 0.0003035, 0.0003035, 1.0, 0.006512, 0.006512, 0.006512, 1.0, 0.0, 0.0, 0.0003035, 1.0, 0.006512, 0.006512, 0.006512, 1.0, 0.0, 0.0, 0.003677, 1.0, 0.0, 0.0, 0.0003035, 1.0, 0.0, 0.0, 0.0003035, 1.0, 0.001518, 0.001518, 0.002428, 1.0, 0.001518, 0.001518, 0.002428, 1.0, 0.001518, 0.001518, 0.002428, 1.0, 0.004391, 0.004391, 0.004391, 1.0, 0.0, 0.0, 0.0003035, 1.0, 0.004391, 0.004391, 0.004391, 1.0, 0.0003035, 0.0003035, 0.0003035, 1.0, 0.0, 0.0, 0.0003035, 1.0, 0.0, 0.0, 0.001518, 1.0, 0.0, 0.0, 0.003677, 1.0, 0.006512, 0.006512, 0.006512, 1.0, 0.0003035, 0.0003035, 0.06301, 1.0, 0.0, 0.0, 0.008568, 1.0, 1.0, 1.0, 1.0, 1.0, 1.0, 1.0, 1.0, 1.0, 0.003677, 0.0, 0.3419, 1.0, 0.0, 0.0, 0.001518, 1.0, 0.003677, 0.0, 0.3419, 1.0, 0.003677, 0.0, 0.3467, 1.0, 0.0, 0.0, 0.001518, 1.0, 0.0, 0.0, 0.001518, 1.0, 0.0009106, 0.0009106, 0.003677, 1.0, 0.003035, 0.003035, 0.008568, 1.0, 0.001518, 0.0, 0.04231, 1.0, 0.0003035, 0.0003035, 0.06301, 1.0, 0.001518, 0.0, 0.04092, 1.0, 0.0003035, 0.0003035, 0.06301, 1.0, 1.0, 1.0, 1.0, 1.0, 0.0, 0.0, 0.001518, 1.0, 0.001518, 0.0, 0.04092, 1.0, 0.0003035, 0.0003035, 0.06301, 1.0, 0.003035, 0.003035, 0.008568, 1.0, 0.005605, 0.005605, 0.005605, 1.0, 0.005182, 0.005182, 0.005182, 1.0, 0.001518, 0.0, 0.04092, 1.0, 0.005182, 0.005182, 0.005182, 1.0, 0.001518, 0.0, 0.04231, 1.0, 0.001518, 0.0, 0.04092, 1.0, 0.0, 0.0, 0.0, 1.0, 0.005605, 0.005605, 0.005605, 1.0, 0.0, 0.0, 0.001518, 1.0, 0.005605, 0.005605, 0.005605, 1.0, 0.0009106, 0.0009106, 0.003677, 1.0, 0.0, 0.0, 0.001518, 1.0, 0.001214, 0.001214, 0.001214, 1.0, 0.005182, 0.005182, 0.005182, 1.0, 0.005605, 0.005605, 0.005605, 1.0, 0.005182, 0.005182, 0.005182, 1.0, 0.001214, 0.001214, 0.001214, 1.0, 0.0003035, 0.0003035, 0.06301, 1.0, 0.001214, 0.001214, 0.001214, 1.0, 0.0, 0.0, 0.008568, 1.0, 0.0003035, 0.0003035, 0.06301, 1.0, 0.001214, 0.001214, 0.001214, 1.0, 0.0, 0.0, 0.0, 1.0, 0.003677, 0.0, 0.3419, 1.0, 0.0, 0.0, 0.0, 1.0, 0.003677, 0.0, 0.3467, 1.0, 0.003677, 0.0, 0.3419, 1.0, 0.004391, 0.004025, 1.0, 1.0, 0.02416, 0.02315, 1.0, 1.0, 0.03955, 0.0382, 1.0, 1.0, 0.03955, 0.0382, 1.0, 1.0, 0.003677, 0.003347, 1.0, 1.0, 0.004391, 0.004025, 1.0, 1.0, 0.003677, 0.003347, 1.0, 1.0, 0.002428, 0.001821, 0.5906, 1.0, 0.004391, 0.004025, 1.0, 1.0, 0.002428, 0.002125, 0.05286, 1.0, 0.002732, 0.002732, 0.9131, 1.0, 0.001214, 0.0003035, 1.0, 1.0, 0.04374, 0.04374, 1.0, 1.0, 0.02416, 0.02315, 1.0, 1.0, 0.004391, 0.004025, 1.0, 1.0, 0.001214, 0.0, 1.0, 1.0, 0.03955, 0.0382, 1.0, 1.0, 0.02416, 0.02315, 1.0, 1.0, 0.04374, 0.04374, 1.0, 1.0, 0.001214, 0.0003035, 1.0, 1.0, 0.001214, 0.0, 1.0, 1.0, 0.001214, 0.0003035, 1.0, 1.0, 0.002732, 0.002732, 0.9131, 1.0, 0.006049, 0.005605, 1.0, 1.0, 0.001214, 0.0003035, 0.9911, 1.0, 0.001214, 0.0, 1.0, 1.0, 0.001214, 0.0, 1.0, 1.0, 0.001214, 0.0003035, 1.0, 1.0, 0.001214, 0.0, 1.0, 1.0, 0.001518, 0.001214, 1.0, 1.0, 0.001214, 0.0, 1.0, 1.0, 0.001518, 0.0006071, 1.0, 1.0, 0.001214, 0.0, 1.0, 1.0, 0.001518, 0.001214, 1.0, 1.0, 0.006049, 0.006049, 1.0, 1.0, 0.002732, 0.002125, 1.0, 1.0, 0.006995, 0.006512, 1.0, 1.0, 0.001214, 0.0, 1.0, 1.0, 0.001214, 0.0003035, 1.0, 1.0, 0.001214, 0.0003035, 0.9911, 1.0, 0.001518, 0.0006071, 1.0, 1.0, 0.001214, 0.0, 1.0, 1.0, 0.006995, 0.006512, 1.0, 1.0, 0.002732, 0.002125, 1.0, 1.0, 0.006049, 0.006049, 1.0, 1.0, 0.001214, 0.0, 1.0, 1.0, 0.001214, 0.0003035, 0.9911, 1.0, 0.006995, 0.006512, 1.0, 1.0, 0.006512, 0.0, 0.855, 1.0, 0.001518, 0.0006071, 0.9823, 1.0, 0.003677, 0.0, 0.3419, 1.0, 0.001518, 0.0006071, 0.9823, 1.0, 0.001518, 0.0, 0.03955, 1.0, 0.003677, 0.0, 0.3419, 1.0, 0.001518, 0.0, 0.04092, 1.0, 0.001214, 0.0, 0.956, 1.0, 0.006512, 0.0006071, 0.8228, 1.0, 0.001518, 0.0, 0.03955, 1.0, 0.001518, 0.0, 0.04092, 1.0, 0.003677, 0.0, 0.3419, 1.0, 0.006512, 0.0006071, 0.8228, 1.0, 0.003677, 0.0, 0.3325, 1.0, 0.001518, 0.0, 0.04092, 1.0, 0.0003035, 0.0003035, 0.0006071, 1.0, 0.0, 0.0, 0.0003035, 1.0, 0.003677, 0.0, 0.3325, 1.0, 0.0, 0.0, 0.0003035, 1.0, 0.006512, 0.0, 0.855, 1.0, 0.003677, 0.0, 0.3419, 1.0, 0.003677, 0.0, 0.3419, 1.0, 0.003677, 0.0, 0.3325, 1.0, 0.0, 0.0, 0.0003035, 1.0, 0.0006071, 0.0006071, 0.0006071, 1.0, 0.0003035, 0.0003035, 0.0006071, 1.0, 0.0009106, 0.0009106, 0.004391, 1.0, 0.0003035, 0.0003035, 0.0006071, 1.0, 0.006512, 0.0006071, 0.8228, 1.0, 0.0009106, 0.0009106, 0.004391, 1.0, 0.006512, 0.0006071, 0.8228, 1.0, 0.003677, 0.003347, 1.0, 1.0, 0.03955, 0.0382, 1.0, 1.0, 0.001214, 0.0, 1.0, 1.0, 0.001214, 0.0, 0.956, 1.0, 0.0, 0.0, 0.002428, 1.0, 0.001214, 0.0, 0.956, 1.0, 0.0, 0.0, 0.0003035, 1.0, 0.0, 0.0, 0.002428, 1.0, 0.0, 0.0, 0.0003035, 1.0, 0.0, 0.0, 0.0003035, 1.0, 0.0, 0.0, 0.002428, 1.0, 0.0009106, 0.0009106, 0.004391, 1.0, 0.006512, 0.0006071, 0.8228, 1.0, 0.03955, 0.0382, 1.0, 1.0, 0.03955, 0.0382, 1.0, 1.0, 0.001214, 0.0, 1.0, 1.0, 0.0, 0.0, 0.002428, 1.0, 0.0, 0.0, 0.0003035, 1.0, 0.0, 0.0, 0.0003035, 1.0, 0.0, 0.0, 0.001518, 1.0, 0.0, 0.0, 0.0003035, 1.0, 0.0, 0.0, 0.0, 1.0, 0.0, 0.0, 0.001518, 1.0, 0.0, 0.0, 0.0, 1.0, 0.0, 0.0, 0.0, 1.0, 0.0, 0.0, 0.001518, 1.0, 0.0, 0.0, 0.001518, 1.0, 0.9301, 0.9301, 0.9301, 1.0, 0.0, 0.0, 0.0003035, 1.0, 0.9301, 0.9301, 0.9301, 1.0, 0.001518, 0.001518, 0.002428, 1.0, 0.0006071, 0.0006071, 0.0006071, 1.0, 0.0, 0.0, 0.0003035, 1.0, 0.0003035, 0.0003035, 0.0006071, 1.0, 0.001518, 0.001518, 0.002428, 1.0, 0.0003035, 0.0003035, 0.0006071, 1.0, 0.0006071, 0.0006071, 0.0006071, 1.0, 0.001518, 0.001518, 0.002428, 1.0, 0.0006071, 0.0006071, 0.0006071, 1.0, 0.0, 0.0, 0.0003035, 1.0, 0.9301, 0.9301, 0.9301, 1.0, 0.0, 0.0, 0.0, 1.0, 0.0, 0.0, 0.0, 1.0, 0.0, 0.0, 0.001518, 1.0, 0.0, 0.0, 0.0, 1.0, 0.001518, 0.0006071, 0.9823, 1.0, 0.0, 0.0, 0.001518, 1.0, 0.001518, 0.0006071, 0.9823, 1.0, 0.001214, 0.0, 1.0, 1.0, 0.006049, 0.006049, 1.0, 1.0, 0.001518, 0.001214, 1.0, 1.0, 0.006512, 0.0, 0.855, 1.0, 0.0, 0.0, 0.003677, 1.0, 0.006512, 0.0, 0.855, 1.0, 0.0, 0.0, 0.0003035, 1.0, 0.0, 0.0, 0.003677, 1.0, 0.0, 0.0, 0.0003035, 1.0, 0.0, 0.0, 0.0003035, 1.0, 0.0, 0.0, 0.003677, 1.0, 0.0, 0.0, 0.001518, 1.0, 0.001518, 0.0006071, 0.9823, 1.0, 0.006049, 0.006049, 1.0, 1.0, 0.006049, 0.006049, 1.0, 1.0, 0.001518, 0.001214, 1.0, 1.0, 0.0, 0.0, 0.001518, 1.0, 0.0, 0.0, 0.0, 1.0, 0.0, 0.0, 0.0003035, 1.0, 0.001518, 0.0, 0.03955, 1.0, 0.0, 0.0, 0.0003035, 1.0, 0.001214, 0.0, 0.956, 1.0, 0.001518, 0.0, 0.04092, 1.0, 0.001518, 0.0, 0.03955, 1.0, 0.0, 0.0, 0.0003035, 1.0, 0.001518, 0.0, 0.04092, 1.0, 0.006512, 0.0, 0.855, 1.0, 0.001518, 0.001214, 1.0, 1.0, 0.001214, 0.0, 1.0, 1.0, 0.001214, 0.0, 1.0, 1.0, 0.001214, 0.0, 1.0, 1.0, 0.001518, 0.0006071, 0.9823, 1.0, 0.002428, 0.001821, 0.5906, 1.0, 0.006049, 0.005605, 1.0, 1.0, 0.002732, 0.002732, 0.9131, 1.0, 0.001214, 0.0, 0.956, 1.0, 0.001214, 0.0, 1.0, 1.0, 0.006049, 0.005605, 1.0, 1.0, 0.002428, 0.001821, 0.5906, 1.0, 0.003677, 0.003347, 1.0, 1.0, 0.006512, 0.0006071, 0.8228, 1.0, 0.001214, 0.0, 0.956, 1.0, 0.006049, 0.005605, 1.0, 1.0, 0.002428, 0.001821, 0.5906, 1.0, 0.0, 0.0, 0.001518, 1.0, 0.0, 0.0, 0.001518, 1.0, 0.0, 0.0, 0.001518, 1.0, 0.001518, 0.001518, 0.002428, 1.0, 0.001518, 0.001518, 0.002428, 1.0, 0.001518, 0.001518, 0.002428, 1.0, 0.001518, 0.001518, 0.002428, 1.0, 0.0, 0.0, 0.001518, 1.0, 0.0, 0.0, 0.001518, 1.0, 0.0003035, 0.0003035, 0.0009106, 1.0, 0.001518, 0.001518, 0.002428, 1.0, 0.001518, 0.001518, 0.002428, 1.0, 0.001518, 0.001518, 0.002428, 1.0, 0.0, 0.0, 0.001518, 1.0, 0.0, 0.0, 0.001518, 1.0, 0.0003035, 0.0003035, 0.0009106, 1.0, 0.001518, 0.001518, 0.002428, 1.0, 0.001518, 0.001518, 0.002428, 1.0, 0.0009106, 0.0009106, 0.004391, 1.0, 0.0, 0.0, 0.002428, 1.0, 0.004391, 0.004391, 0.004391, 1.0, 0.004391, 0.004391, 0.004391, 1.0, 0.01938, 0.01938, 0.01938, 1.0, 0.0, 0.0, 0.0, 1.0, 0.01938, 0.01938, 0.01938, 1.0, 0.004391, 0.004391, 0.004391, 1.0, 0.0, 0.0, 0.001518, 1.0, 0.004391, 0.004391, 0.004391, 1.0, 0.0, 0.0, 0.002428, 1.0, 0.0, 0.0, 0.001518, 1.0, 0.0, 0.0, 0.001518, 1.0, 0.0, 0.0, 0.001518, 1.0, 0.0, 0.0, 0.001518, 1.0, 0.0, 0.0, 0.001518, 1.0, 0.0, 0.0, 0.001518, 1.0, 0.0, 0.0, 0.001518, 1.0, 0.0, 0.0, 0.001518, 1.0, 0.001821, 0.001821, 0.001821, 1.0, 0.0, 0.0, 0.001518, 1.0, 0.0009106, 0.0009106, 0.004391, 1.0, 0.0003035, 0.0003035, 0.0009106, 1.0, 0.0, 0.0, 0.001518, 1.0, 0.0009106, 0.0009106, 0.004391, 1.0, 0.0, 0.0, 0.002428, 1.0, 0.0, 0.0, 0.0003035, 1.0, 0.0, 0.0, 0.001518, 1.0, 0.0, 0.0, 0.001518, 1.0, 0.001518, 0.001518, 0.002428, 1.0, 0.001518, 0.001518, 0.002428, 1.0, 0.001518, 0.001518, 0.002428, 1.0, 0.001518, 0.001518, 0.002428, 1.0, 0.0, 0.0, 0.001518, 1.0, 0.0, 0.0, 0.001518, 1.0, 0.0, 0.0, 0.001518, 1.0, 0.0003035, 0.0003035, 0.0003035, 1.0, 0.0, 0.0, 0.0, 1.0, 0.0, 0.0, 0.0, 1.0, 0.0, 0.0, 0.0, 1.0, 0.001214, 0.001214, 0.001214, 1.0, 0.0003035, 0.0003035, 0.0009106, 1.0, 0.001214, 0.001214, 0.001214, 1.0, 0.001518, 0.001518, 0.002428, 1.0, 0.0003035, 0.0003035, 0.0009106, 1.0, 0.001518, 0.001518, 0.002428, 1.0, 0.001518, 0.001518, 0.002428, 1.0, 0.001518, 0.001518, 0.002428, 1.0, 0.0003035, 0.0003035, 0.0009106, 1.0, 0.0009106, 0.0009106, 0.004391, 1.0, 0.01229, 0.01229, 0.01229, 1.0, 0.001518, 0.001518, 0.002428, 1.0, 0.001518, 0.001518, 0.002428, 1.0, 0.0003035, 0.0003035, 0.0009106, 1.0, 0.0, 0.0, 0.001518, 1.0, 0.0009106, 0.0009106, 0.0009106, 1.0, 0.004391, 0.004391, 0.004391, 1.0, 0.004391, 0.004391, 0.004391, 1.0, 0.001518, 0.001518, 0.002428, 1.0, 0.0, 0.0, 0.001518, 1.0, 0.001518, 0.001518, 0.002428, 1.0, 0.001518, 0.001518, 0.002428, 1.0, 0.9301, 0.9301, 0.9301, 1.0, 0.0, 0.0, 0.001518, 1.0, 0.001518, 0.001518, 0.002428, 1.0, 0.9301, 0.9301, 0.9301, 1.0, 0.001518, 0.001518, 0.002428, 1.0, 0.001518, 0.001518, 0.002428, 1.0, 0.9301, 0.9301, 0.9301, 1.0, 0.0, 0.0, 0.0, 1.0, 0.0, 0.0, 0.001518, 1.0, 0.0, 0.0, 0.0, 1.0, 0.0, 0.0, 0.0, 1.0, 0.0, 0.0, 0.0, 1.0, 0.0, 0.0, 0.0, 1.0, 0.0, 0.0, 0.0, 1.0, 0.0, 0.0, 0.0, 1.0, 0.0009106, 0.0009106, 0.0009106, 1.0, 0.0, 0.0, 0.001518, 1.0, 0.0, 0.0, 0.001518, 1.0, 0.0, 0.0, 0.001518, 1.0, 0.0, 0.0, 0.001518, 1.0, 0.0, 0.0, 0.0, 1.0, 0.0009106, 0.0009106, 0.0009106, 1.0, 0.0, 0.0, 0.001518, 1.0, 0.0, 0.0, 0.001518, 1.0, 0.0, 0.0, 0.001518, 1.0, 0.001518, 0.001518, 0.002428, 1.0, 0.001214, 0.001214, 0.001214, 1.0, 0.001821, 0.001821, 0.001821, 1.0, 0.001821, 0.001821, 0.001821, 1.0, 0.0, 0.0, 0.001518, 1.0, 0.001518, 0.001518, 0.002428, 1.0, 0.0, 0.0, 0.001518, 1.0, 0.0, 0.0, 0.001518, 1.0, 0.001518, 0.001518, 0.002428, 1.0, 0.02315, 0.02315, 0.02315, 1.0, 0.0003035, 0.0003035, 0.0003035, 1.0, 0.004391, 0.004391, 0.004391, 1.0, 0.0009106, 0.0009106, 0.0009106, 1.0, 0.02956, 0.02956, 0.02956, 1.0, 0.001821, 0.001821, 0.001821, 1.0, 0.02956, 0.02956, 0.02956, 1.0, 0.02624, 0.02624, 0.02624, 1.0, 0.001821, 0.001821, 0.001821, 1.0, 0.02029, 0.02029, 0.02029, 1.0, 0.02315, 0.02315, 0.02315, 1.0, 0.001214, 0.001214, 0.001214, 1.0, 0.02315, 0.02315, 0.02315, 1.0, 0.004391, 0.004391, 0.004391, 1.0, 0.001214, 0.001214, 0.001214, 1.0, 0.02624, 0.02624, 0.02624, 1.0, 0.01938, 0.01938, 0.01938, 1.0, 0.001821, 0.001821, 0.001821, 1.0, 0.001821, 0.001821, 0.001821, 1.0, 0.001214, 0.001214, 0.001214, 1.0, 0.004391, 0.004391, 0.004391, 1.0, 0.02029, 0.02029, 0.02029, 1.0, 0.001214, 0.001214, 0.001214, 1.0, 0.0, 0.0, 0.0, 1.0, 0.0, 0.0, 0.0, 1.0, 0.01938, 0.01938, 0.01938, 1.0, 0.02624, 0.02624, 0.02624, 1.0])
me_cube.materials.append(mat_material)
me_cube.use_remesh_preserve_volume = False
me_cube.use_remesh_preserve_attributes = False
me_cube.use_mirror_vertex_groups = False
me_cube.update()
me_cube_001 = bpy.data.meshes.new('Cube.001')
me_cube_001.from_pydata([(1.0, 0.5, 0.0), (1.0, 0.5, -3.0), (1.0, -0.5, 0.0), (1.0, -0.5, -3.0), (0.0, 0.5, 0.0), (0.0, 0.5, -3.0), (0.0, -0.5, 0.0), (0.0, -0.5, -3.0)], [], [(0, 4, 6, 2), (3, 2, 6, 7), (7, 6, 4, 5), (5, 1, 3, 7), (1, 0, 2, 3), (5, 4, 0, 1)])
_uv = me_cube_001.uv_layers.new(name='UVMap')
_uv.uv.foreach_set('vector', [0.375, 0.0, 0.625, 0.0, 0.625, 0.25, 0.375, 0.25, 0.375, 0.25, 0.625, 0.25, 0.625, 0.5, 0.375, 0.5, 0.375, 0.5, 0.625, 0.5, 0.625, 0.75, 0.375, 0.75, 0.375, 0.75, 0.625, 0.75, 0.625, 1.0, 0.375, 1.0, 0.125, 0.5, 0.375, 0.5, 0.375, 0.75, 0.125, 0.75, 0.625, 0.5, 0.875, 0.5, 0.875, 0.75, 0.625, 0.75])
me_cube_001.materials.append(mat_material)
me_cube_001.use_remesh_preserve_volume = False
me_cube_001.use_remesh_preserve_attributes = False
me_cube_001.use_mirror_vertex_groups = False
me_cube_001.update()
me_cube_002 = bpy.data.meshes.new('Cube.002')
me_cube_002.from_pydata([(0.8758, 0.4921, -5.572), (0.8758, -0.4921, -5.572), (0.0, 0.4921, -3.0), (0.4023, 0.4921, -5.841), (0.0, -0.4921, -3.0), (0.4023, -0.4921, -5.841), (0.2256, 0.4988, 1.964e-07), (0.2256, 0.4988, 1.05), (-0.2244, 0.5012, -4.543e-08), (-0.2244, 0.5012, 1.05), (0.2244, -0.5012, 4.543e-08), (0.2244, -0.5012, 1.05), (-0.2256, -0.4988, -1.964e-07), (-0.2256, -0.4988, 1.05), (-0.8954, 0.3342, -2.273), (-0.8954, -0.3342, -2.273), (-0.6412, 0.3342, -0.2212), (-1.178, 0.3342, -1.915), (-0.6412, -0.3342, -0.2212), (-1.178, -0.3342, -1.915), (0.5718, 0.3342, -0.09824), (1.477, 0.3342, -0.9597), (0.5718, -0.3342, -0.09824), (1.477, -0.3342, -0.9597), (1.333, 0.3342, -1.563), (1.333, -0.3342, -1.563), (0.5, 0.5, 0.0), (0.5, 0.5, -3.0), (0.5, -0.5, 0.0), (0.5, -0.5, -3.0), (-0.5, 0.5, 0.0), (-0.5, 0.5, -3.0), (-0.5, -0.5, 0.0), (-0.5, -0.5, -3.0), (0.5, 0.3342, -0.7701), (0.5, -0.3342, -0.7701), (0.5, 0.3342, -0.4), (0.5, -0.3342, -0.4), (-0.5, -0.3342, -1.024), (-0.5, -0.3342, -0.8092), (-0.5, 0.3342, -1.024), (-0.5, 0.3342, -0.4), (-0.5, -0.3342, -0.4), (-0.0003242, -0.5, 0.0), (0.0003242, 0.5, 0.0), (-0.2244, 0.5, 0.0), (0.2244, -0.5, 4.56e-08), (-0.0003242, -0.5, 0.0), (-0.2238, 0.5, -4.532e-08), (0.0003242, 0.5, 0.0), (0.2247, -0.2247, 0.0), (0.2238, -0.5, 4.532e-08), (-0.2247, 0.2247, 0.0), (0.5, 0.4921, -2.919), (0.5, 0.4921, -3.0), (0.5, -0.4921, -2.919), (0.5, -0.4921, -3.0)], [(12, 43), (6, 44), (45, 44), (43, 46)], [(1, 55, 56, 4, 5), (5, 4, 2, 3), (3, 0, 1, 5), (0, 53, 55, 1), (3, 2, 54, 53, 0), (6, 50, 46, 10, 47, 12, 52, 45, 8, 49), (9, 8, 45, 12, 13), (13, 12, 47, 10, 11), (11, 7, 9, 13), (7, 6, 49, 8, 9), (11, 10, 46, 6, 7), (15, 38, 39, 42, 18, 19), (19, 18, 16, 17), (17, 14, 15, 19), (14, 40, 38, 15), (17, 16, 41, 40, 14), (20, 36, 37, 22), (23, 22, 37, 35, 25), (25, 35, 34, 24), (24, 21, 23, 25), (21, 20, 22, 23), (24, 34, 36, 20, 21), (26, 48, 45, 30, 32, 51, 46, 28), (29, 28, 46, 51, 32, 33), (33, 32, 39, 38, 40, 30, 31), (31, 27, 54, 2, 4, 56, 29, 33), (27, 26, 36, 34, 35, 28, 29, 56, 55, 53, 54), (31, 30, 45, 48, 26, 27), (28, 35, 37, 36, 26), (42, 41, 16, 18), (30, 40, 41, 42, 39, 32), (12, 45, 52), (6, 46, 50)])
_uv = me_cube_002.uv_layers.new(name='UVMap')
_uv.uv.foreach_set('vector', [0.375, 0.25, 0.6085, 0.25, 0.6019, 0.2556, 0.625, 0.5, 0.375, 0.5, 0.375, 0.5, 0.625, 0.5, 0.625, 0.75, 0.375, 0.75, 0.375, 0.75, 0.625, 0.75, 0.625, 1.0, 0.375, 1.0, 0.125, 0.5, 0.3585, 0.5, 0.3585, 0.75, 0.125, 0.75, 0.625, 0.5, 0.875, 0.5, 0.8519, 0.7444, 0.8585, 0.75, 0.625, 0.75, 0.375, 0.0, 0.5559, 0.0, 0.6247, 0.0, 0.625, 0.0, 0.625, 0.1248, 0.625, 0.25, 0.4441, 0.25, 0.3753, 0.25, 0.375, 0.25, 0.375, 0.1252, 0.375, 0.25, 0.625, 0.25, 0.625, 0.2503, 0.625, 0.5, 0.375, 0.5, 0.375, 0.5, 0.625, 0.5, 0.625, 0.6252, 0.625, 0.75, 0.375, 0.75, 0.375, 0.75, 0.625, 0.75, 0.625, 1.0, 0.375, 1.0, 0.125, 0.5, 0.375, 0.5, 0.375, 0.6252, 0.375, 0.75, 0.125, 0.75, 0.625, 0.5, 0.875, 0.5, 0.875, 0.5003, 0.875, 0.75, 0.625, 0.75, 0.375, 0.25, 0.5592, 0.25, 0.5819, 0.2931, 0.625, 0.375, 0.625, 0.5, 0.375, 0.5, 0.375, 0.5, 0.625, 0.5, 0.625, 0.75, 0.375, 0.75, 0.375, 0.75, 0.625, 0.75, 0.625, 1.0, 0.375, 1.0, 0.125, 0.5, 0.3092, 0.5, 0.3092, 0.75, 0.125, 0.75, 0.625, 0.5, 0.875, 0.5, 0.875, 0.625, 0.8092, 0.75, 0.625, 0.75, 0.375, 0.0, 0.5, 0.0, 0.5, 0.25, 0.375, 0.25, 0.375, 0.25, 0.625, 0.25, 0.625, 0.375, 0.6052, 0.5, 0.375, 0.5, 0.375, 0.5, 0.6052, 0.5, 0.6052, 0.75, 0.375, 0.75, 0.375, 0.75, 0.625, 0.75, 0.625, 1.0, 0.375, 1.0, 0.125, 0.5, 0.375, 0.5, 0.375, 0.75, 0.125, 0.75, 0.625, 0.5, 0.8552, 0.5, 0.875, 0.625, 0.875, 0.75, 0.625, 0.75, 0.375, 0.0, 0.556, 0.0, 0.5561, 0.0, 0.625, 0.0, 0.625, 0.25, 0.444, 0.25, 0.4439, 0.25, 0.375, 0.25, 0.375, 0.25, 0.625, 0.25, 0.625, 0.3189, 0.625, 0.319, 0.625, 0.5, 0.375, 0.5, 0.375, 0.5, 0.625, 0.5, 0.5576, 0.5415, 0.5396, 0.5415, 0.5396, 0.7085, 0.625, 0.75, 0.375, 0.75, 0.375, 0.75, 0.625, 0.75, 0.625, 0.752, 0.5, 0.752, 0.5, 0.998, 0.625, 0.998, 0.625, 1.0, 0.375, 1.0, 0.125, 0.5, 0.375, 0.5, 0.3417, 0.5415, 0.3108, 0.5415, 0.3108, 0.7085, 0.375, 0.75, 0.125, 0.75, 0.125, 0.748, 0.1317, 0.748, 0.1317, 0.502, 0.125, 0.502, 0.625, 0.5, 0.875, 0.5, 0.875, 0.5689, 0.875, 0.569, 0.875, 0.75, 0.625, 0.75, 0.375, 0.75, 0.3108, 0.7085, 0.3417, 0.7085, 0.3417, 0.5415, 0.375, 0.5, 0.5, 0.25, 0.5, 0.0, 0.625, 0.0, 0.625, 0.25, 0.625, 0.75, 0.5396, 0.7085, 0.5917, 0.7085, 0.5917, 0.5415, 0.5576, 0.5415, 0.625, 0.5, 0.625, 0.5, 0.625, 0.2503, 0.625, 0.3191, 0.875, 0.75, 0.875, 0.5003, 0.875, 0.5691])
me_cube_002.materials.append(mat_material)
me_cube_002.use_remesh_preserve_volume = False
me_cube_002.use_remesh_preserve_attributes = False
me_cube_002.use_mirror_vertex_groups = False
me_cube_002.update()
me_cube_003 = bpy.data.meshes.new('Cube.003')
me_cube_003.from_pydata([(0.5, 0.5, 0.0), (0.5, 0.5, -3.0), (0.5, -0.5, 0.0), (0.5, -0.5, -3.0), (-0.5, 0.5, 0.0), (-0.5, 0.5, -3.0), (-0.5, -0.5, 0.0), (-0.5, -0.5, -3.0)], [], [(0, 4, 6, 2), (3, 2, 6, 7), (7, 6, 4, 5), (5, 1, 3, 7), (1, 0, 2, 3), (5, 4, 0, 1)])
_uv = me_cube_003.uv_layers.new(name='UVMap')
_uv.uv.foreach_set('vector', [0.375, 0.0, 0.625, 0.0, 0.625, 0.25, 0.375, 0.25, 0.375, 0.25, 0.625, 0.25, 0.625, 0.5, 0.375, 0.5, 0.375, 0.5, 0.625, 0.5, 0.625, 0.75, 0.375, 0.75, 0.375, 0.75, 0.625, 0.75, 0.625, 1.0, 0.375, 1.0, 0.125, 0.5, 0.375, 0.5, 0.375, 0.75, 0.125, 0.75, 0.625, 0.5, 0.875, 0.5, 0.875, 0.75, 0.625, 0.75])
me_cube_003.materials.append(mat_material)
me_cube_003.use_remesh_preserve_volume = False
me_cube_003.use_remesh_preserve_attributes = False
me_cube_003.use_mirror_vertex_groups = False
me_cube_003.update()
me_cube_004 = bpy.data.meshes.new('Cube.004')
me_cube_004.from_pydata([(0.5, 0.5, 0.0), (0.5, 0.5, -3.0), (0.5, -0.5, 0.0), (0.5, -0.5, -3.0), (-0.5, 0.5, 0.0), (-0.5, 0.5, -3.0), (-0.5, -0.5, 0.0), (-0.5, -0.5, -3.0)], [], [(0, 4, 6, 2), (3, 2, 6, 7), (7, 6, 4, 5), (5, 1, 3, 7), (1, 0, 2, 3), (5, 4, 0, 1)])
_uv = me_cube_004.uv_layers.new(name='UVMap')
_uv.uv.foreach_set('vector', [0.375, 0.0, 0.625, 0.0, 0.625, 0.25, 0.375, 0.25, 0.375, 0.25, 0.625, 0.25, 0.625, 0.5, 0.375, 0.5, 0.375, 0.5, 0.625, 0.5, 0.625, 0.75, 0.375, 0.75, 0.375, 0.75, 0.625, 0.75, 0.625, 1.0, 0.375, 1.0, 0.125, 0.5, 0.375, 0.5, 0.375, 0.75, 0.125, 0.75, 0.625, 0.5, 0.875, 0.5, 0.875, 0.75, 0.625, 0.75])
me_cube_004.materials.append(mat_material)
me_cube_004.use_remesh_preserve_volume = False
me_cube_004.use_remesh_preserve_attributes = False
me_cube_004.use_mirror_vertex_groups = False
me_cube_004.update()
me_cube_005 = bpy.data.meshes.new('Cube.005')
me_cube_005.from_pydata([(0.5, 0.5, 0.0), (0.5, 0.5, -3.0), (0.5, -0.5, 0.0), (0.5, -0.5, -3.0), (-0.5, 0.5, 0.0), (-0.5, 0.5, -3.0), (-0.5, -0.5, 0.0), (-0.5, -0.5, -3.0)], [], [(0, 4, 6, 2), (3, 2, 6, 7), (7, 6, 4, 5), (5, 1, 3, 7), (1, 0, 2, 3), (5, 4, 0, 1)])
_uv = me_cube_005.uv_layers.new(name='UVMap')
_uv.uv.foreach_set('vector', [0.375, 0.0, 0.625, 0.0, 0.625, 0.25, 0.375, 0.25, 0.375, 0.25, 0.625, 0.25, 0.625, 0.5, 0.375, 0.5, 0.375, 0.5, 0.625, 0.5, 0.625, 0.75, 0.375, 0.75, 0.375, 0.75, 0.625, 0.75, 0.625, 1.0, 0.375, 1.0, 0.125, 0.5, 0.375, 0.5, 0.375, 0.75, 0.125, 0.75, 0.625, 0.5, 0.875, 0.5, 0.875, 0.75, 0.625, 0.75])
me_cube_005.materials.append(mat_material)
me_cube_005.use_remesh_preserve_volume = False
me_cube_005.use_remesh_preserve_attributes = False
me_cube_005.use_mirror_vertex_groups = False
me_cube_005.update()
me_cube_006 = bpy.data.meshes.new('Cube.006')
me_cube_006.from_pydata([(-0.7386, -0.2181, -3.0), (-0.7386, -0.2181, 3.0), (-0.7386, -0.1048, -3.0), (-0.7386, -0.1048, 3.0), (0.7386, -0.2181, -3.0), (0.7386, -0.2181, 3.0), (0.7386, -0.1048, -3.0), (0.7386, -0.1048, 3.0), (1.0, 0.1, 2.525), (1.0, 0.1, -2.5), (1.0, -0.01337, 2.525), (1.0, -0.01337, -2.5), (-1.0, -0.01337, -2.5), (-1.0, -0.01337, 2.525), (-1.0, 0.1, 2.525), (-1.0, 0.1, -2.5)], [], [(0, 12, 15, 2), (2, 15, 9, 6), (6, 9, 11, 4), (4, 11, 12, 0), (2, 6, 4, 0), (7, 3, 1, 5), (9, 15, 14, 8), (8, 14, 3, 7), (11, 9, 8, 10), (10, 8, 7, 5), (12, 11, 10, 13), (13, 10, 5, 1), (15, 12, 13, 14), (14, 13, 1, 3)])
_uv = me_cube_006.uv_layers.new(name='UVMap')
_uv.uv.foreach_set('vector', [0.375, 0.0, 0.3959, 0.0, 0.3959, 0.25, 0.375, 0.25, 0.375, 0.25, 0.3959, 0.25, 0.3959, 0.5, 0.375, 0.5, 0.375, 0.5, 0.3959, 0.5, 0.3959, 0.75, 0.375, 0.75, 0.375, 0.75, 0.3959, 0.75, 0.3959, 1.0, 0.375, 1.0, 0.125, 0.5, 0.375, 0.5, 0.375, 0.75, 0.125, 0.75, 0.625, 0.5, 0.875, 0.5, 0.875, 0.75, 0.625, 0.75, 0.3959, 0.5, 0.3959, 0.25, 0.6052, 0.25, 0.6052, 0.5, 0.6052, 0.5, 0.6052, 0.25, 0.625, 0.25, 0.625, 0.5, 0.3959, 0.75, 0.3959, 0.5, 0.6052, 0.5, 0.6052, 0.75, 0.6052, 0.75, 0.6052, 0.5, 0.625, 0.5, 0.625, 0.75, 0.3959, 1.0, 0.3959, 0.75, 0.6052, 0.75, 0.6052, 1.0, 0.6052, 1.0, 0.6052, 0.75, 0.625, 0.75, 0.625, 1.0, 0.3959, 0.25, 0.3959, 0.0, 0.6052, 0.0, 0.6052, 0.25, 0.6052, 0.25, 0.6052, 0.0, 0.625, 0.0, 0.625, 0.25])
me_cube_006.use_remesh_preserve_volume = False
me_cube_006.use_remesh_preserve_attributes = False
me_cube_006.use_mirror_vertex_groups = False
me_cube_006.update()

# ---- objects
ob_cube = bpy.data.objects.new('Cube', me_cube)
ob_light = bpy.data.objects.new('Light', light_light)
ob_camera = bpy.data.objects.new('Camera', cam_camera)
ob_cube_001 = bpy.data.objects.new('Cube.001', me_cube_001)
ob_cube_002 = bpy.data.objects.new('Cube.002', me_cube_002)
ob_cube_003 = bpy.data.objects.new('Cube.003', me_cube_003)
ob_cube_004 = bpy.data.objects.new('Cube.004', me_cube_004)
ob_cube_005 = bpy.data.objects.new('Cube.005', me_cube_005)
ob_cube_006 = bpy.data.objects.new('Cube.006', me_cube_006)

# ---- transforms, parenting, visibility, modifiers, constraints
ob_cube.location = (0.0, 0.0, 2.705)
ob_cube.rotation_euler = (0.0, 0.2634, 0.0)
ob_cube.scale = (0.9139, 0.9139, 0.9139)
ob_cube.lock_rotations_4d = False
ob_cube.empty_display_type = 'ARROWS'
ob_cube.lineart.crease_threshold = 0.0
ob_light.location = (4.076, 1.005, 5.904)
ob_light.rotation_euler = (0.6503, 0.05522, 1.866)
ob_light.lock_rotations_4d = False
ob_light.empty_display_type = 'ARROWS'
ob_light.color = (0.0, 0.0, 0.0, 0.0)
ob_light.lineart.crease_threshold = 0.0
ob_camera.location = (7.359, -6.926, 4.958)
ob_camera.rotation_euler = (1.109, 0.0, 0.8149)
ob_camera.lock_rotations_4d = False
ob_camera.empty_display_type = 'ARROWS'
ob_camera.color = (0.0, 0.0, 0.0, 0.0)
ob_camera.display_type = 'WIRE'
ob_camera.lineart.crease_threshold = 0.0
ob_cube_001.parent = ob_cube_002
ob_cube_001.matrix_parent_inverse = Matrix(((0.5, -0.0, 0.0, -0.0), (-0.0, 1.0, -0.0, 0.0), (0.0, -0.0, 1.0, -3.0), (-0.0, 0.0, -0.0, 1.0)))
ob_cube_001.location = (0.0, 0.0, 0.0)
ob_cube_001.rotation_euler = (0.0, -0.276, 0.0)
ob_cube_001.scale = (0.9841, 0.9841, 0.9841)
ob_cube_001.lock_rotations_4d = False
ob_cube_001.empty_display_type = 'ARROWS'
ob_cube_001.lineart.crease_threshold = 0.0
ob_cube_002.location = (0.0, 0.0, 2.626)
ob_cube_002.scale = (2.0, 1.0, 1.0)
ob_cube_002.lock_rotations_4d = False
ob_cube_002.empty_display_type = 'ARROWS'
ob_cube_002.lineart.crease_threshold = 0.0
ob_cube_003.parent = ob_cube_002
ob_cube_003.matrix_parent_inverse = Matrix(((0.5, -0.0, 0.0, -0.0), (-0.0, 1.0, -0.0, 0.0), (0.0, -0.0, 1.0, -3.0), (-0.0, 0.0, -0.0, 1.0)))
ob_cube_003.location = (1.0, 0.0, 2.6)
ob_cube_003.rotation_euler = (-1.04e-07, -1.127, 3.034e-08)
ob_cube_003.scale = (0.6684, 0.6684, 0.6684)
ob_cube_003.lock_rotations_4d = False
ob_cube_003.empty_display_type = 'ARROWS'
ob_cube_003.lineart.crease_threshold = 0.0
ob_cube_004.parent = ob_cube_002
ob_cube_004.matrix_parent_inverse = Matrix(((0.5, -0.0, 0.0, -0.0), (-0.0, 1.0, -0.0, 0.0), (0.0, -0.0, 1.0, -3.0), (-0.0, 0.0, -0.0, 1.0)))
ob_cube_004.location = (-1.0, 0.0, 2.6)
ob_cube_004.rotation_euler = (-6.042e-08, -5.718, -7.393e-08)
ob_cube_004.scale = (0.6684, 0.6684, 0.6684)
ob_cube_004.lock_rotations_4d = False
ob_cube_004.empty_display_type = 'ARROWS'
ob_cube_004.lineart.crease_threshold = 0.0
ob_cube_005.parent = ob_cube_002
ob_cube_005.matrix_parent_inverse = Matrix(((0.5, -0.0, 0.0, -0.0), (-0.0, 1.0, -0.0, 0.0), (0.0, -0.0, 1.0, -3.0), (-0.0, 0.0, -0.0, 1.0)))
ob_cube_005.location = (0.0, 0.0, 3.0)
ob_cube_005.rotation_euler = (-2.687e-07, -3.142, -1.573)
ob_cube_005.scale = (1.0, 0.9, 0.35)
ob_cube_005.lock_rotations_4d = False
ob_cube_005.empty_display_type = 'ARROWS'
ob_cube_005.lineart.crease_threshold = 0.0
ob_cube_006.location = (0.0, -0.002007, -2.78)
ob_cube_006.rotation_euler = (-1.571, -0.0, 1.571)
ob_cube_006.scale = (0.5, 1.0, 1.0)
ob_cube_006.lineart.crease_threshold = 0.0

# ---- collection membership
col_collection.objects.link(ob_cube)
col_collection.objects.link(ob_light)
col_collection.objects.link(ob_camera)
col_collection.objects.link(ob_cube_001)
col_collection.objects.link(ob_cube_002)
col_collection.objects.link(ob_cube_003)
col_collection.objects.link(ob_cube_004)
col_collection.objects.link(ob_cube_005)
col_collection.objects.link(ob_cube_006)

# ---- scene / render settings (as saved in the file)
scene.camera = ob_camera
scene.frame_start = 1; scene.frame_end = 250; scene.frame_set(1)
scene.render.engine = 'BLENDER_EEVEE_NEXT'
scene.cycles.use_denoising = False
scene.cycles.samples = 128
scene.cycles.sampling_pattern = 'TABULATED_SOBOL'
scene.cycles.use_adaptive_sampling = False
scene.cycles.use_light_tree = False
scene.view_settings.view_transform = 'Filmic'
bpy.context.view_layer.update()
